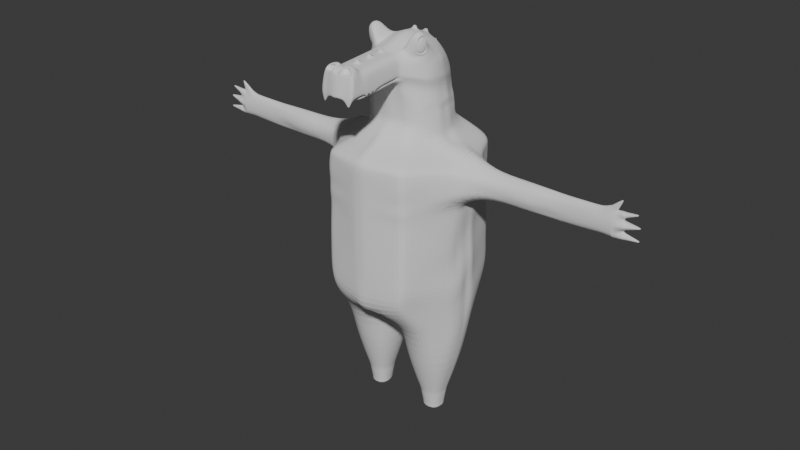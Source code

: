 # Source: personaje.blend  (saved by Blender 4.3.32; exported with 4.5.12 LTS)
import bpy
from mathutils import Matrix  # noqa: F401  (used for matrix-valued properties, if any)

bpy.ops.wm.read_factory_settings(use_empty=True)
scene = bpy.context.scene
scene.name = 'Scene'

# ---- collections
col_collection = bpy.data.collections.new('Collection'); scene.collection.children.link(col_collection)

# ---- world
world_world = bpy.data.worlds.new('World'); scene.world = world_world
world_world.use_nodes = True; world_world.node_tree.nodes.clear()
_N = world_world.node_tree.nodes; _L = world_world.node_tree.links
n0 = _N.new('ShaderNodeOutputWorld'); n0.name = 'World Output'; n0.location = (300, 300)
n1 = _N.new('ShaderNodeBackground'); n1.name = 'Background'; n1.location = (10, 300)
n1.inputs[0].default_value = (0.05088, 0.05088, 0.05088, 1.0)
_L.new(n1.outputs[0], n0.inputs[0])
n0.is_active_output = True
world_world.color = (0.05088, 0.05088, 0.05088)
world_world.sun_shadow_jitter_overblur = 0.0

# ---- meshes
me_roundcube_002 = bpy.data.meshes.new('Roundcube.002')
me_roundcube_002.from_pydata([(0.4458, 0.6359, -0.3428), (0.3701, 0.7659, -0.343), (0.05563, 0.8767, -0.3034), (0.4684, 0.6116, -0.1702), (0.3224, 0.7778, -0.1541), (0.04812, 0.9135, -0.05643), (0.4671, 0.5105, 0.1088), (0.3072, 0.6536, 0.1329), (0.04778, 0.7377, 0.2269), (0.04817, -0.6901, -0.03366), (0.3261, -0.6448, -0.05302), (0.04782, -0.7633, 0.04416), (0.3361, -0.712, 0.02553), (0.0477, -0.7304, 0.4423), (0.3437, -0.6821, 0.3608), (0.4818, -0.4493, -0.1513), (0.6243, -0.2261, -0.2425), (0.6646, -0.04064, -0.2607), (0.6243, 0.277, -0.2542), (0.5018, -0.5299, 0.01109), (0.6641, -0.3005, -0.074), (0.6857, -0.06038, -0.1023), (0.6495, 0.2326, -0.1041), (0.4696, -0.5312, 0.2159), (0.61, -0.3098, 0.2092), (0.6644, -0.07131, 0.2169), (0.6267, 0.1811, 0.1849), (0.3865, 0.4136, 0.326), (0.2937, 0.4614, 0.3749), (0.05017, 0.4828, 0.4848), (0.4573, 0.1599, 0.4285), (0.2724, 0.1767, 0.5308), (0.04901, 0.1791, 0.6154), (0.5945, -0.2462, 0.5197), (0.2883, -0.07619, 0.578), (0.04901, -0.07131, 0.6689), (0.6105, -0.2954, 0.3693), (0.28, -0.3189, 0.549), (0.04901, -0.3204, 0.616), (0.5543, -0.428, 0.7408), (0.2712, -0.5445, 0.4533), (0.0477, -0.5696, 0.5135), (0.05166, -1.969, -0.05373), (0.3256, -1.914, -0.06176), (0.04808, -1.717, -0.1414), (0.3012, -1.659, -0.1166), (0.05045, -1.905, -0.07005), (0.3227, -1.831, -0.07175), (0.4708, -0.4629, 0.3885), (0.3935, -0.5339, 0.6549), (0.5378, -0.4707, 0.6193), (0.5747, -0.2597, 0.7616), (0.4326, -0.2438, 0.8553), (0.4192, -0.4595, 0.7993), (0.6159, -0.2747, 0.3387), (0.4444, -0.4781, 0.3837), (0.6024, -0.2182, 0.5165), (0.5427, -0.4329, 0.7612), (0.5271, -0.4784, 0.6365), (0.5695, -0.2482, 0.7912), (0.0477, -1.03, 0.4203), (0.0477, -1.329, 0.3984), (0.04781, -1.629, 0.3766), (0.2563, -1.686, 0.4428), (0.3295, -1.269, 0.3331), (0.3298, -0.9775, 0.3525), (0.3614, -1.03, 0.007946), (0.361, -1.328, -0.01357), (0.3608, -1.628, -0.03588), (0.0477, -1.674, -0.03588), (0.0477, -1.375, -0.01397), (0.0477, -1.075, 0.007945), (0.3138, -0.8837, -0.05182), (0.3185, -1.158, -0.08886), (0.3152, -1.431, -0.1057), (0.0477, -1.464, -0.1219), (0.0477, -1.193, -0.1049), (0.0477, -0.9137, -0.06484), (0.0477, -1.005, 0.01156), (0.0477, -1.309, -0.01356), (0.0477, -1.621, -0.03896), (0.3332, -1.572, -0.04003), (0.3352, -1.263, -0.01356), (0.3352, -0.9576, 0.01426), (0.08198, -1.696, 0.4785), (0.3131, -1.635, 0.3201), (0.2926, -1.84, 0.3669), (0.08009, -1.884, 0.3731), (0.09817, -1.803, 0.4448), (0.2441, -1.793, 0.4319), (-0.02167, 0.8725, -0.2853), (-0.02167, 0.9132, -0.04851), (-0.02167, 0.7379, 0.2294), (-0.02167, -0.6901, -0.02638), (-0.02167, -0.7633, 0.04726), (-0.02167, -0.7304, 0.4423), (-0.02167, 0.4995, 0.4762), (-0.02167, 0.1787, 0.6196), (-0.02167, -0.07131, 0.6723), (-0.02167, -0.3204, 0.62), (-0.02167, -0.5696, 0.5135), (-0.02167, -1.973, -0.05709), (-0.02167, -1.717, -0.1408), (-0.02167, -1.918, -0.06903), (-0.02167, -1.03, 0.4203), (-0.02167, -1.329, 0.3984), (-0.02167, -1.628, 0.3765), (-0.02167, -1.674, -0.03588), (-0.02167, -1.375, -0.01397), (-0.02167, -1.075, 0.007945), (-0.02167, -1.464, -0.1219), (-0.02167, -1.193, -0.1049), (-0.02167, -0.9137, -0.06484), (-0.02167, -1.005, 0.01156), (-0.02167, -1.309, -0.01356), (-0.02167, -1.621, -0.03896), (-0.02167, -1.909, 0.3468), (0.0477, -1.418, 0.3919), (0.33, -1.384, 0.3264), (0.3608, -1.418, -0.02005), (0.0477, -1.464, -0.02049), (-0.02167, -1.418, 0.3919), (-0.02167, -1.464, -0.02049), (0.0477, -1.109, 0.4145), (0.3287, -1.095, 0.3432), (0.3614, -1.109, 0.002105), (0.0477, -1.155, 0.002105), (-0.02167, -1.109, 0.4145), (-0.02167, -1.155, 0.002105), (0.3333, -0.7972, 0.3603), (0.0477, -0.8498, 0.03491), (0.0477, -0.8117, 0.4363), (0.3621, -0.7995, 0.0252), (-0.02167, -0.8498, 0.03498), (-0.02167, -0.8117, 0.4363), (-0.02167, -1.059, 0.4747), (0.03245, -1.059, 0.4747), (0.03245, -0.7605, 0.4966), (-0.02167, -0.7605, 0.4966), (-0.02167, -1.362, 0.4526), (0.03245, -1.362, 0.4526), (0.03245, -1.394, 0.4502), (-0.02167, -1.394, 0.4502), (0.03245, -1.088, 0.4726), (-0.02167, -1.088, 0.4726), (0.03245, -0.7899, 0.4944), (-0.02167, -0.7899, 0.4944), (0.6371, 0.1311, -0.2538), (0.6755, 0.1186, -0.09223), (0.6386, 0.09609, 0.2004), (0.4977, 0.01928, 0.4578), (0.2758, 0.09372, 0.5472), (0.04904, 0.09871, 0.6328), (-0.02167, 0.09871, 0.6367), (0.5192, 0.4846, -0.3194), (0.5471, 0.4722, -0.1343), (0.5277, 0.393, 0.1256), (0.4123, 0.3213, 0.371), (0.2898, 0.3697, 0.4456), (0.04915, 0.4063, 0.5208), (-0.02167, 0.401, 0.5261), (0.4382, 0.4656, 0.212), (0.2872, 0.5884, 0.2448), (0.04772, 0.6634, 0.2939), (0.0477, -0.6923, 0.4592), (0.2807, -0.6356, 0.4116), (0.4679, -0.5193, 0.2651), (0.6085, -0.3015, 0.2649), (0.642, -0.1119, 0.2844), (0.6048, 0.1714, 0.2455), (-0.02167, 0.6637, 0.2942), (-0.02167, -0.6923, 0.4592), (0.6185, 0.07584, 0.2617), (0.5044, 0.3544, 0.2258), (0.4617, 0.5763, -0.04815), (0.3163, 0.7401, -0.02185), (0.0481, 0.8803, -0.001872), (0.3616, -0.7144, 0.1022), (0.4974, -0.5361, 0.04699), (0.6562, -0.3061, -0.02558), (0.6875, -0.07318, -0.00958), (0.6407, 0.2187, -0.02104), (0.04864, -1.959, 0.03307), (0.3395, -1.903, 0.05327), (0.3592, -1.021, 0.09421), (0.3589, -1.32, 0.0723), (0.3585, -1.62, 0.05038), (-0.02167, 0.88, 0.005834), (-0.02167, -1.959, 0.03085), (0.3588, -1.409, 0.06577), (0.3591, -1.101, 0.08837), (0.3607, -0.8001, 0.1038), (0.669, 0.1059, -0.02261), (0.5454, 0.4333, -0.04135), (-0.02167, 0.1731, 0.6914), (0.03315, 0.1731, 0.6906), (0.03171, 0.4925, 0.5526), (-0.02167, 0.492, 0.5505), (0.03309, 0.1446, 0.6966), (-0.02167, 0.1446, 0.6973), (0.03181, 0.4662, 0.5646), (-0.02167, 0.4652, 0.5632), (-0.02167, 0.7582, 0.3011), (0.03245, 0.7581, 0.3011), (0.03245, 0.7342, 0.3242), (-0.02167, 0.7344, 0.3242), (-0.02167, 0.9465, -0.0131), (0.03266, 0.9463, -0.0168), (0.03266, 0.9343, 0.003065), (-0.02167, 0.9344, 0.006742), (0.08231, -1.776, 0.4671), (0.3404, -1.864, -0.05702), (0.3378, -1.802, 0.3226), (0.05093, -1.92, -0.05402), (0.04732, -1.856, 0.3632), (0.2601, -1.76, 0.4442), (-0.02167, -1.927, -0.05443), (-0.02167, -1.858, 0.3585), (0.3561, -1.851, 0.04839), (0.1526, 0.8528, -0.323), (0.1588, 0.8817, -0.1181), (0.1543, 0.7241, 0.1681), (0.1841, 0.4741, 0.4351), (0.1304, -0.6586, -0.04852), (0.1857, -0.7279, 0.03154), (0.1814, -0.7038, 0.4307), (0.1944, -0.5542, 0.471), (0.2002, 0.1775, 0.5581), (0.2074, -0.07131, 0.606), (0.1967, -0.3134, 0.5611), (0.1817, -1.932, -0.0623), (0.1688, -1.863, 0.359), (0.1778, -1.69, -0.1347), (0.1813, -1.876, -0.06991), (0.1848, -1.044, 0.007945), (0.1846, -1.344, -0.01397), (0.1844, -1.643, -0.03588), (0.1708, -0.9926, 0.4139), (0.1729, -1.293, 0.3922), (0.1709, -1.603, 0.3754), (0.178, -0.8833, -0.05735), (0.1778, -1.166, -0.09769), (0.1778, -1.436, -0.1147), (0.185, -0.973, 0.01317), (0.185, -1.278, -0.01356), (0.185, -1.59, -0.03896), (0.1318, -1.786, 0.4525), (0.1341, -1.687, 0.4759), (0.172, -1.392, 0.385), (0.1845, -1.433, -0.02049), (0.1714, -1.094, 0.4068), (0.1848, -1.124, 0.002105), (0.1788, -0.7884, 0.4258), (0.1852, -0.8153, 0.031), (0.2025, 0.09482, 0.5751), (0.2019, 0.387, 0.4746), (0.1851, -0.6676, 0.4402), (0.1703, 0.6325, 0.273), (0.1805, -1.928, 0.03374), (0.1545, 0.823, 0.02089), (0.1835, -1.892, -0.05827), (0.13, -1.759, 0.4757), (0.2514, -1.911, -0.1834), (0.2786, -1.906, -0.1819), (0.2799, -1.894, -0.1813), (0.2513, -1.9, -0.1823), (0.0477, -1.47, 0.3881), (0.3609, -1.47, -0.02404), (-0.02167, -1.47, 0.3881), (0.3302, -1.435, 0.3229), (0.0477, -1.516, -0.0243), (-0.02167, -1.516, -0.0243), (0.3587, -1.461, 0.06196), (0.1718, -1.444, 0.3812), (0.1845, -1.485, -0.0243), (0.3297, -1.332, 0.3293), (0.0477, -1.412, -0.0167), (-0.02167, -1.412, -0.0167), (0.0477, -1.366, 0.3957), (0.3608, -1.366, -0.01621), (0.03245, -1.375, 0.4516), (-0.02167, -1.375, 0.4516), (0.3588, -1.358, 0.06956), (0.1846, -1.381, -0.0167), (0.1724, -1.341, 0.3887), (0.0477, -1.515, 0.3848), (0.3606, -1.515, -0.02688), (-0.02167, -1.515, 0.3848), (0.3587, -1.506, 0.05867), (0.172, -1.489, 0.3779), (0.1845, -1.53, -0.02759), (0.3302, -1.482, 0.32), (0.0477, -1.561, -0.02759), (-0.02167, -1.561, -0.02759), (0.0477, -1.565, 0.3812), (0.3602, -1.565, -0.02998), (-0.02167, -1.565, 0.3812), (0.3586, -1.556, 0.05504), (0.1725, -1.539, 0.3743), (0.1844, -1.579, -0.03122), (0.3287, -1.536, 0.3156), (0.0477, -1.61, -0.03122), (-0.02167, -1.61, -0.03122), (0.2469, -0.6492, -0.05139), (0.2119, -0.7172, 0.02765), (0.2278, -0.6957, 0.4264), (0.2395, -1.925, -0.06428), (0.2216, -1.852, 0.3553), (0.2016, -1.682, -0.1324), (0.2127, -1.87, -0.0695), (0.2325, -0.9746, 0.403), (0.2329, -1.263, 0.3826), (0.2199, -1.599, 0.3781), (0.2111, -0.9627, 0.0139), (0.2111, -1.268, -0.01356), (0.2111, -1.58, -0.03896), (0.1637, -1.783, 0.4496), (0.165, -1.683, 0.4717), (0.2332, -1.384, 0.3739), (0.2331, -1.097, 0.3937), (0.231, -0.7899, 0.4182), (0.2515, 0.0941, 0.5564), (0.2524, 0.3803, 0.4578), (0.2282, 0.6121, 0.2641), (0.2294, 0.7876, 0.008996), (0.1647, -1.754, 0.4722), (0.2676, 0.8288, -0.3406), (0.233, 0.8475, -0.1446), (0.2288, 0.698, 0.1439), (0.2396, 0.4762, 0.4019), (0.2419, -0.5483, 0.4577), (0.2485, 0.1771, 0.5398), (0.2579, -0.07151, 0.5857), (0.2475, -0.3113, 0.5425), (0.2286, -1.035, 0.007945), (0.3416, -1.333, -0.0141), (0.228, -1.633, -0.03588), (0.2018, -0.8736, -0.05591), (0.2016, -1.157, -0.0954), (0.2016, -1.428, -0.1124), (0.3421, -1.423, -0.02079), (0.2285, -1.114, 0.002105), (0.2292, -0.8046, 0.02741), (0.2294, -0.6587, 0.4342), (0.2261, -1.919, 0.02996), (0.2308, -1.881, -0.05793), (0.264, -1.908, -0.1861), (0.2641, -1.897, -0.1855), (0.2339, -1.435, 0.3699), (0.3429, -1.475, -0.02438), (0.2328, -1.332, 0.3779), (0.3423, -1.371, -0.01696), (0.2338, -1.482, 0.3666), (0.3412, -1.52, -0.02808), (0.2316, -1.534, 0.3654), (0.3394, -1.57, -0.03169), (0.3529, -1.436, -0.05285), (0.3529, -1.451, -0.05409), (0.353, -1.342, -0.04599), (0.353, -1.353, -0.04669), (0.353, -1.532, -0.05889), (0.353, -1.547, -0.05981), (0.3504, -1.343, -0.04597), (0.3503, -1.438, -0.05289), (0.3504, -1.452, -0.05413), (0.3504, -1.354, -0.0467), (0.3501, -1.534, -0.05894), (0.35, -1.548, -0.05996), (0.2249, -1.872, 0.3202), (0.3262, -1.856, 0.3254), (0.1648, -1.778, 0.4675), (0.2575, -1.79, 0.4425), (0.05014, -1.907, 0.3512), (0.1721, -1.883, 0.3284), (0.08393, -1.799, 0.4623), (0.1299, -1.78, 0.4713), (0.2159, -1.812, 0.3302), (0.2743, -1.801, 0.3474), (0.1602, -1.753, 0.4195), (0.2327, -1.768, 0.4034), (0.07687, -1.834, 0.3375), (0.1615, -1.821, 0.3293), (0.09473, -1.766, 0.4094), (0.1271, -1.752, 0.4207), (0.525, -0.3344, 0.4788), (0.5251, -0.4095, 0.4873), (0.5316, -0.291, 0.522), (0.5116, -0.439, 0.5982), (0.5542, -0.4086, 0.6761), (0.5325, -0.3124, 0.6587), (0.5752, -0.2651, 0.748), (0.5554, -0.4267, 0.731), (0.6077, -0.3058, 0.3846), (0.484, -0.4552, 0.3909), (0.5877, -0.2569, 0.5192), (0.5422, -0.4672, 0.6104), (0.5465, -0.4636, 0.6015), (0.4973, -0.4476, 0.3933), (0.5804, -0.2675, 0.5187), (0.5748, -0.2707, 0.7341), (0.5558, -0.4248, 0.7202), (0.605, -0.3161, 0.3999), (1.029, 1.081, -4.308), (0.9457, 1.188, -4.307), (0.04766, 1.286, -4.424), (0.07253, -1.408, -4.52), (0.823, -1.136, -4.282), (1.257, -0.3527, -4.332), (1.284, -0.1624, -4.328), (1.295, -0.01688, -4.329), (1.316, 0.2796, -4.33), (-0.02167, 1.316, -4.438), (-0.02167, -1.411, -4.521), (1.279, 0.1383, -4.34), (1.304, 0.4463, -4.325), (0.1865, -1.365, -4.5), (0.2118, 1.252, -4.428), (0.8279, 1.246, -4.312), (0.791, -1.292, -4.293), (0.5426, 0.6152, -0.5712), (0.4404, 0.7302, -0.5732), (0.06663, 0.8363, -0.5474), (0.06036, -0.6211, -0.4022), (0.3939, -0.5679, -0.4112), (0.5871, -0.4153, -0.49), (0.6894, -0.1949, -0.5262), (0.7203, -0.03061, -0.5451), (0.7018, 0.2773, -0.5331), (-0.02167, 0.8404, -0.5348), (-0.02167, -0.6211, -0.3976), (0.71, 0.1349, -0.5347), (0.6055, 0.4665, -0.5513), (0.158, -0.5992, -0.4112), (0.1867, 0.8172, -0.5622), (0.3177, 0.7877, -0.5759), (0.2984, -0.5822, -0.4136), (0.591, 0.6049, -0.7884), (0.4755, 0.7124, -0.7844), (0.07213, 0.8161, -0.776), (0.06645, -0.5866, -0.7412), (0.4279, -0.5294, -0.7519), (0.6331, -0.3932, -0.7653), (0.7268, -0.1791, -0.7722), (0.7586, -0.02593, -0.7666), (0.7193, 0.273, -0.7778), (-0.02167, 0.8244, -0.7731), (-0.02167, -0.5866, -0.7423), (0.733, 0.1357, -0.7735), (0.6439, 0.4564, -0.7816), (0.1718, -0.5695, -0.7473), (0.2037, 0.7994, -0.7814), (0.3428, 0.7671, -0.7827), (0.3242, -0.5487, -0.7494), (0.4942, 0.6256, -0.5218), (0.4053, 0.7481, -0.5229), (0.06113, 0.8565, -0.4903), (0.05427, -0.6556, -0.2469), (0.36, -0.6063, -0.2634), (0.5345, -0.4323, -0.3483), (0.6676, -0.2133, -0.4311), (0.7024, -0.03556, -0.45), (0.6679, 0.2781, -0.4422), (-0.02167, 0.8565, -0.4749), (-0.02167, -0.6556, -0.2409), (0.6813, 0.1335, -0.4422), (0.5631, 0.4757, -0.5001), (0.1442, -0.6289, -0.2588), (0.1697, 0.835, -0.5074), (0.2926, 0.8083, -0.5231), (0.2726, -0.6157, -0.2615), (0.5815, 0.8525, -1.224), (0.4887, 0.9784, -1.176), (0.07492, 1.085, -1.163), (0.0624, -0.9256, -1.189), (0.6289, -0.7026, -1.268), (0.7273, -0.354, -1.257), (0.7752, -0.1649, -1.228), (0.7858, -0.03066, -1.224), (0.7708, 0.2394, -1.246), (-0.02167, 1.095, -1.162), (-0.02477, -0.934, -1.171), (0.7614, 0.1021, -1.261), (0.7778, 0.4188, -1.229), (0.1685, -0.8982, -1.218), (0.2124, 1.069, -1.168), (0.3554, 1.035, -1.168), (0.5577, -0.83, -1.246), (0.5668, 0.6101, -0.6798), (0.4579, 0.7213, -0.6788), (0.06938, 0.8262, -0.6617), (0.06341, -0.6039, -0.5358), (0.4109, -0.5486, -0.548), (0.6129, -0.4066, -0.5903), (0.6844, -0.1806, -0.6394), (0.7375, -0.02834, -0.6413), (0.6863, 0.271, -0.6439), (-0.02167, 0.8324, -0.654), (-0.02167, -0.6039, -0.5341), (0.6828, 0.133, -0.6455), (0.6219, 0.4608, -0.6669), (0.1649, -0.5844, -0.5434), (0.1952, 0.8083, -0.6718), (0.3303, 0.7774, -0.6793), (0.3113, -0.5655, -0.5456), (0.6002, 0.6003, -0.9842), (0.4829, 0.7068, -0.9786), (0.07353, 0.811, -0.9697), (0.068, -0.5779, -0.9416), (0.4365, -0.5196, -0.9517), (0.6321, -0.3837, -0.9782), (0.7371, -0.1785, -0.9893), (0.7722, -0.02578, -0.9774), (0.7541, 0.2751, -0.975), (-0.02167, 0.8204, -0.9675), (-0.02167, -0.5779, -0.942), (0.757, 0.1321, -0.976), (0.6596, 0.4539, -0.9761), (0.1754, -0.562, -0.947), (0.2081, 0.7949, -0.9745), (0.3491, 0.7618, -0.9755), (0.3307, -0.5402, -0.9491), (0.9977, 1.096, -1.457), (0.8937, 1.179, -1.46), (0.02836, 1.358, -1.416), (0.05654, -1.37, -1.375), (0.8622, -1.195, -1.424), (1.304, -0.2825, -1.526), (1.318, -0.1797, -1.424), (1.337, -0.04518, -1.363), (1.309, 0.2436, -1.36), (-0.02167, 1.383, -1.412), (-0.02553, -1.369, -1.376), (1.32, 0.09915, -1.323), (1.288, 0.3512, -1.465), (0.163, -1.344, -1.387), (0.1861, 1.327, -1.416), (0.7955, 1.275, -1.461), (0.7794, -1.264, -1.422), (1.011, 1.107, -2.848), (0.9275, 1.205, -2.849), (0.07569, 1.414, -2.838), (0.0718, -1.416, -2.827), (0.911, -1.226, -2.837), (1.252, -0.3667, -2.838), (1.285, -0.1762, -2.829), (1.284, -0.01798, -2.825), (1.278, 0.2795, -2.834), (-0.02167, 1.422, -2.837), (-0.02167, -1.416, -2.825), (1.257, 0.1441, -2.831), (1.202, 0.4365, -2.838), (0.1839, -1.403, -2.83), (0.2186, 1.408, -2.842), (0.8143, 1.29, -2.851), (0.8002, -1.264, -2.833), (0.9897, 1.109, -2.121), (0.9025, 1.207, -2.118), (0.07662, 1.438, -2.095), (0.07142, -1.418, -2.082), (0.8989, -1.221, -2.089), (1.32, -0.3647, -2.052), (-0.02167, 1.45, -2.094), (-0.02167, -1.418, -2.08), (1.277, 0.4697, -2.01), (0.1831, -1.405, -2.085), (0.2176, 1.423, -2.098), (0.7914, 1.3, -2.117), (0.7834, -1.262, -2.079), (0.9996, 1.098, -1.742), (0.92, 1.208, -1.737), (0.0764, 1.445, -1.723), (0.07124, -1.419, -1.709), (0.907, -1.233, -1.722), (1.299, -0.3744, -1.773), (-0.02167, 1.457, -1.722), (-0.02167, -1.419, -1.708), (1.254, 0.4606, -1.722), (0.1827, -1.406, -1.713), (0.2169, 1.43, -1.727), (0.7907, 1.291, -1.734), (0.7951, -1.277, -1.719), (0.9883, 1.104, -2.473), (0.9166, 1.206, -2.479), (0.07679, 1.431, -2.467), (0.07161, -1.417, -2.454), (0.8994, -1.212, -2.465), (1.253, -0.3631, -2.464), (1.315, -0.1772, -2.456), (1.319, -0.02381, -2.45), (1.288, 0.2725, -2.451), (-0.02167, 1.443, -2.466), (-0.02167, -1.417, -2.453), (1.307, 0.1341, -2.45), (1.271, 0.4438, -2.461), (0.1835, -1.404, -2.458), (0.2182, 1.416, -2.47), (0.8079, 1.298, -2.484), (0.7825, -1.248, -2.459), (1.038, 1.113, -3.598), (0.9415, 1.203, -3.6), (0.07729, 1.408, -3.582), (0.07217, -1.414, -3.572), (0.9109, -1.227, -3.581), (1.248, -0.3684, -3.581), (1.256, -0.1623, -3.574), (1.304, -0.01016, -3.574), (1.33, 0.2831, -3.58), (-0.02167, 1.421, -3.581), (-0.02167, -1.414, -3.57), (1.307, 0.1492, -3.583), (1.244, 0.4368, -3.585), (0.1848, -1.401, -3.575), (0.2197, 1.394, -3.585), (0.8101, 1.27, -3.601), (0.8152, -1.293, -3.575), (1.037, 1.122, -3.226), (0.9361, 1.205, -3.223), (0.07588, 1.407, -3.21), (0.07199, -1.415, -3.199), (0.9125, -1.228, -3.209), (1.267, -0.374, -3.209), (1.246, -0.1696, -3.2), (1.271, -0.01274, -3.199), (1.295, 0.2825, -3.208), (-0.02167, 1.418, -3.209), (-0.02167, -1.415, -3.198), (1.26, 0.149, -3.208), (1.227, 0.4359, -3.214), (0.1844, -1.402, -3.203), (0.2191, 1.4, -3.213), (0.8201, 1.285, -3.221), (0.8082, -1.278, -3.205), (1.045, 1.128, -3.97), (0.9653, 1.212, -3.973), (0.07638, 1.394, -3.953), (0.07236, -1.413, -3.944), (0.9055, -1.223, -3.952), (1.274, -0.362, -3.957), (1.339, -0.1652, -3.948), (1.337, -0.01931, -3.949), (1.316, 0.2771, -3.958), (-0.02167, 1.405, -3.953), (-0.02167, -1.413, -3.942), (1.277, 0.1404, -3.965), (1.248, 0.4306, -3.959), (0.1852, -1.4, -3.948), (0.2202, 1.386, -3.957), (0.8222, 1.267, -3.978), (0.8145, -1.304, -3.951), (1.013, 1.118, -2.297), (0.9153, 1.21, -2.3), (0.0767, 1.434, -2.281), (0.07152, -1.417, -2.268), (0.9091, -1.229, -2.278), (1.316, -0.2809, -2.176), (1.314, -0.1602, -2.262), (1.299, -0.01873, -2.3), (1.247, 0.2546, -2.213), (-0.02167, 1.446, -2.28), (-0.02167, -1.417, -2.266), (1.261, 0.1226, -2.275), (1.258, 0.3752, -2.126), (0.1833, -1.404, -2.271), (0.2179, 1.42, -2.284), (0.8015, 1.3, -2.303), (0.7953, -1.282, -2.269), (0.9978, 1.107, -1.928), (0.9092, 1.211, -1.923), (0.07653, 1.442, -1.909), (0.07133, -1.418, -1.895), (0.902, -1.227, -1.906), (1.308, -0.3807, -1.909), (-0.02167, 1.454, -1.908), (-0.02167, -1.418, -1.894), (1.276, 0.5011, -1.868), (0.1829, -1.405, -1.899), (0.2174, 1.427, -1.912), (0.7869, 1.297, -1.922), (0.7982, -1.281, -1.897), (1.011, 1.101, -1.586), (0.91, 1.202, -1.579), (0.07223, 1.433, -1.544), (0.07053, -1.417, -1.524), (0.885, -1.215, -1.554), (1.303, -0.3576, -1.639), (-0.02167, 1.443, -1.543), (-0.02167, -1.418, -1.523), (1.27, 0.4279, -1.582), (0.1819, -1.404, -1.528), (0.2049, 1.377, -1.566), (0.8061, 1.304, -1.574), (0.7867, -1.27, -1.549), (3.364, -0.03783, -1.628), (3.352, -0.004989, -1.583), (3.343, 0.03116, -1.561), (3.352, 0.09587, -1.565), (3.344, 0.06341, -1.554), (3.351, 0.1238, -1.609), (3.366, -0.05297, -1.938), (3.352, 0.1528, -1.916), (3.365, -0.06526, -1.777), (3.347, 0.1569, -1.752), (3.363, -0.0295, -2.002), (3.349, 0.005132, -2.038), (3.345, 0.03884, -2.058), (3.347, 0.1022, -2.032), (3.343, 0.07104, -2.055), (3.352, 0.1328, -1.986), (3.367, -0.06583, -1.86), (3.344, 0.1557, -1.835), (3.367, -0.05864, -1.696), (3.346, 0.142, -1.674), (1.304, -0.2825, -1.526), (1.318, -0.1797, -1.424), (1.337, -0.04518, -1.363), (1.309, 0.2436, -1.36), (1.32, 0.09915, -1.323), (1.288, 0.3512, -1.465), (1.32, -0.3647, -2.052), (1.277, 0.4697, -2.01), (1.299, -0.3744, -1.773), (1.254, 0.4606, -1.722), (1.316, -0.2809, -2.176), (1.314, -0.1602, -2.262), (1.299, -0.01873, -2.3), (1.247, 0.2546, -2.213), (1.261, 0.1226, -2.275), (1.258, 0.3752, -2.126), (1.308, -0.3807, -1.909), (1.276, 0.5011, -1.868), (1.303, -0.3576, -1.639), (1.27, 0.4279, -1.582), (0.8142, -0.7903, -4.909), (0.4604, -0.7212, -4.882), (0.7833, 0.776, -4.918), (1.029, 0.6809, -4.907), (0.5029, 0.7473, -4.918), (1.257, 0.3516, -4.894), (1.291, 0.1852, -4.904), (1.283, 0.0938, -4.904), (1.304, -0.002263, -4.899), (1.169, 0.4901, -4.892), (1.275, -0.189, -4.899), (1.156, -0.3639, -4.896), (1.043, -0.5997, -4.886), (0.07702, 0.6919, -4.529), (0.07675, -0.009276, -4.649), (0.075, -0.7096, -4.619), (-0.02167, 0.7015, -4.529), (-0.02167, -0.002873, -4.65), (-0.02167, -0.707, -4.62), (0.1335, -0.7062, -4.617), (0.1322, -0.00979, -4.649), (0.1515, 0.6874, -4.529), (0.1885, -0.5005, -4.912), (0.1159, -0.02919, -4.914), (0.2249, 0.4416, -4.916), (0.7265, -0.5671, -5.719), (0.4614, -0.5431, -5.717), (0.6871, 0.5769, -5.725), (0.8891, 0.5384, -5.724), (0.4514, 0.5407, -5.725), (1.101, 0.3553, -5.72), (1.173, 0.1899, -5.718), (1.192, 0.09189, -5.715), (1.185, -0.01336, -5.709), (1.027, 0.4595, -5.724), (1.172, -0.1793, -5.713), (1.105, -0.3412, -5.721), (0.9784, -0.4828, -5.722), (0.2519, -0.4087, -5.719), (0.1503, -0.08053, -5.721), (0.2345, 0.3649, -5.723), (0.7007, -0.2728, -6.61), (0.5742, -0.2613, -6.609), (0.6824, 0.2732, -6.613), (0.7788, 0.2549, -6.613), (0.5699, 0.2562, -6.613), (0.8798, 0.1679, -6.611), (0.914, 0.08839, -6.61), (0.923, 0.04102, -6.608), (0.9197, -0.008689, -6.605), (0.8446, 0.2173, -6.613), (0.9138, -0.08691, -6.607), (0.8817, -0.1645, -6.611), (0.8212, -0.2327, -6.612), (0.4747, -0.198, -6.61), (0.4261, -0.04104, -6.611), (0.4663, 0.173, -6.612), (0.7003, -0.2155, -7.032), (0.6032, -0.2067, -7.032), (0.6858, 0.2033, -7.035), (0.7598, 0.1892, -7.034), (0.5996, 0.19, -7.035), (0.8375, 0.1222, -7.033), (0.8635, 0.06162, -7.032), (0.8705, 0.02573, -7.031), (0.868, -0.0128, -7.029), (0.8104, 0.1603, -7.034), (0.8632, -0.07356, -7.03), (0.8387, -0.1328, -7.033), (0.7924, -0.1847, -7.033), (0.5265, -0.1575, -7.032), (0.4893, -0.03739, -7.033), (0.5201, 0.1257, -7.034), (3.088, 0.1407, -1.61), (2.823, 0.1665, -1.607), (2.557, 0.1823, -1.609), (1.793, 0.2025, -1.611), (1.796, 0.1445, -1.561), (2.559, 0.1322, -1.561), (2.825, 0.1205, -1.561), (3.091, 0.108, -1.563), (3.102, -0.04913, -1.929), (2.837, -0.09095, -1.934), (2.57, -0.1088, -1.93), (1.808, -0.1473, -1.935), (1.806, -0.09733, -1.988), (2.57, -0.08085, -1.995), (2.835, -0.05796, -1.996), (3.101, -0.03652, -1.995), (3.102, -0.077, -1.698), (2.837, -0.1026, -1.7), (2.571, -0.131, -1.7), (1.808, -0.1513, -1.704), (1.808, -0.1651, -1.779), (2.572, -0.1483, -1.779), (2.837, -0.1167, -1.778), (3.104, -0.09407, -1.777), (3.098, -0.004908, -1.598), (2.833, -0.0274, -1.591), (2.567, -0.04381, -1.591), (1.804, -0.05294, -1.601), (1.806, -0.1105, -1.642), (2.57, -0.1004, -1.631), (2.835, -0.07755, -1.631), (3.101, -0.05541, -1.631), (3.087, 0.1789, -1.916), (2.822, 0.2063, -1.916), (2.555, 0.228, -1.914), (1.792, 0.2557, -1.913), (1.79, 0.2701, -1.834), (2.553, 0.2346, -1.834), (2.819, 0.2099, -1.835), (3.086, 0.1886, -1.835), (3.096, 0.03019, -1.561), (2.831, 0.01796, -1.555), (2.565, 0.01338, -1.56), (1.802, 0.005589, -1.559), (1.808, -0.1556, -1.856), (2.572, -0.1418, -1.857), (2.838, -0.1162, -1.859), (3.103, -0.07998, -1.858), (3.097, 0.03716, -2.058), (2.832, 0.03321, -2.048), (2.566, 0.02857, -2.054), (1.802, 0.02579, -2.05), (1.8, 0.09387, -2.061), (2.563, 0.08773, -2.052), (2.829, 0.08017, -2.053), (3.094, 0.07708, -2.06), (1.799, 0.07327, -1.54), (2.562, 0.07025, -1.54), (2.828, 0.06962, -1.545), (3.093, 0.06771, -1.546), (3.089, 0.1527, -1.984), (2.823, 0.1745, -1.983), (2.558, 0.1978, -1.984), (1.794, 0.2153, -1.979), (3.085, 0.1816, -1.753), (2.819, 0.1987, -1.754), (2.553, 0.2327, -1.754), (1.789, 0.2585, -1.755), (1.791, 0.2435, -1.677), (2.554, 0.2076, -1.679), (2.821, 0.1977, -1.673), (3.086, 0.167, -1.675), (3.091, 0.1142, -2.031), (2.826, 0.1269, -2.026), (2.56, 0.1433, -2.026), (1.797, 0.161, -2.033), (1.805, -0.04156, -2.032), (2.568, -0.02912, -2.034), (2.834, -0.01961, -2.036), (3.099, -0.00188, -2.035), (3.835, 0.1392, -1.659), (3.849, -0.06073, -1.682), (3.823, 0.1504, -1.815), (3.842, -0.06821, -1.841), (3.821, 0.1249, -1.961), (3.829, 0.06554, -2.031), (3.822, 0.09827, -2.009), (3.835, 0.03031, -2.031), (3.839, -0.003947, -2.01), (3.839, -0.03376, -1.971), (3.829, 0.1504, -1.735), (3.846, -0.06943, -1.76), (3.82, 0.1418, -1.893), (3.838, -0.05603, -1.916), (3.839, 0.1175, -1.597), (3.847, 0.05475, -1.532), (3.844, 0.08838, -1.553), (3.849, 0.01959, -1.536), (3.851, -0.01372, -1.565), (3.851, -0.04146, -1.615), (4.288, 0.14, -1.674), (4.303, -0.06118, -1.697), (4.279, 0.1542, -1.83), (4.295, -0.06878, -1.855), (4.275, 0.1255, -1.976), (4.301, 0.06489, -2.028), (4.286, 0.09796, -2.014), (4.309, 0.02957, -2.026), (4.312, -0.004545, -2.005), (4.306, -0.03412, -1.973), (4.284, 0.1525, -1.749), (4.3, -0.07048, -1.775), (4.276, 0.1449, -1.908), (4.292, -0.05625, -1.93), (4.292, 0.1179, -1.609), (4.337, 0.05084, -1.506), (4.305, 0.08157, -1.538), (4.351, 0.0174, -1.503), (4.329, -0.00758, -1.537), (4.307, -0.04179, -1.625), (4.149, -0.06118, -1.689), (4.146, -0.07048, -1.767), (4.202, 0.05419, -1.46), (4.219, 0.01886, -1.451), (4.121, 0.1255, -1.968), (4.122, 0.1449, -1.901), (4.134, 0.14, -1.667), (4.139, 0.1179, -1.601), (4.206, -0.007174, -1.496), (4.181, 0.08106, -1.504), (4.125, 0.1542, -1.823), (4.13, 0.1525, -1.742), (4.147, 0.0649, -2.021), (4.132, 0.09797, -2.006), (4.138, -0.05625, -1.923), (4.152, -0.03412, -1.965), (4.158, -0.00454, -1.998), (4.153, -0.04179, -1.618), (4.155, 0.02958, -2.019), (4.142, -0.06878, -1.848), (4.072, -0.06117, -1.686), (4.074, 0.05421, -1.527), (4.044, 0.1256, -1.965), (4.057, 0.14, -1.663), (4.048, 0.1542, -1.819), (4.069, 0.06494, -2.017), (4.061, -0.05624, -1.919), (4.078, 0.02962, -2.015), (4.065, -0.06878, -1.844), (4.069, -0.07048, -1.764), (4.08, 0.01889, -1.526), (4.045, 0.1449, -1.897), (4.062, 0.1179, -1.6), (4.078, -0.01419, -1.56), (4.068, 0.08832, -1.554), (4.053, 0.1525, -1.738), (4.055, 0.098, -2.003), (4.075, -0.0341, -1.962), (4.081, -0.004514, -1.994), (4.074, -0.04178, -1.618), (4.449, 0.08857, -1.662), (4.517, -0.01748, -1.687), (4.442, 0.1009, -1.85), (4.502, 0.004555, -1.824), (4.435, 0.138, -1.934), (4.484, 0.07491, -2.006), (4.434, 0.1347, -2.01), (4.498, 0.01026, -1.998), (4.502, -0.04603, -1.963), (4.505, -0.04275, -1.914), (4.44, 0.1671, -1.752), (4.516, -0.08497, -1.75), (4.448, 0.08173, -1.89), (4.518, 0.01709, -1.861), (4.453, 0.06983, -1.606), (4.459, 0.06843, -1.51), (4.464, 0.1171, -1.551), (4.463, 0.004578, -1.511), (4.494, -0.04268, -1.553), (4.504, 0.005984, -1.602), (4.362, 0.01886, -1.509), (4.335, -0.01421, -1.551), (4.347, 0.05418, -1.513), (4.31, 0.0883, -1.551), (4.186, -0.0142, -1.504), (4.158, 0.08831, -1.513), (4.214, 0.05732, -1.466), (4.231, 0.02019, -1.457), (4.527, -0.001858, -1.619), (4.449, 0.07803, -1.62), (4.463, -0.003617, -1.499), (4.49, -0.02664, -1.553), (4.46, 0.07627, -1.498), (4.464, 0.1011, -1.551), (4.441, 0.1091, -1.864), (4.522, -0.002313, -1.832), (4.449, 0.09606, -1.648), (4.527, -0.02582, -1.676), (4.441, 0.1508, -1.753), (4.508, -0.06833, -1.749), (4.447, 0.08739, -1.877), (4.535, 0.01251, -1.844), (4.491, 0.07948, -2.014), (4.506, 0.004606, -2.003), (4.494, -0.03345, -1.962), (4.437, 0.1254, -1.938), (4.496, -0.03062, -1.921), (4.437, 0.1226, -2.004), (4.733, 0.01446, -1.489), (4.725, 0.05264, -1.489), (4.737, 0.02421, -1.504), (4.722, 0.0433, -1.505), (4.724, 0.02379, -1.477), (4.724, 0.04288, -1.477), (4.786, 0.04567, -1.706), (4.799, 0.003703, -1.706), (4.786, 0.03611, -1.725), (4.798, 0.01766, -1.72), (4.787, 0.03375, -1.689), (4.795, 0.01344, -1.694), (4.791, 0.02793, -1.949), (4.803, -0.00514, -1.94), (4.791, 0.02853, -1.935), (4.804, -0.004541, -1.931), (4.793, 0.01927, -1.925), (4.8, 0.005569, -1.919), (4.797, 0.01782, -1.949), (4.8, 0.004123, -1.948), (4.412, 0.03018, -1.298), (4.44, 0.02953, -1.308), (4.437, 0.03734, -1.309), (4.408, 0.03886, -1.3), (4.435, 0.02369, -1.316), (4.429, 0.04452, -1.317), (4.406, 0.02379, -1.307), (4.4, 0.0444, -1.309), (0.8434, 0.1347, -6.888), (0.8106, 0.1705, -6.925), (0.513, -0.1609, -6.888), (0.5968, -0.2084, -6.922), (0.8783, 0.03346, -6.887), (0.8655, 0.06859, -6.922), (0.4736, -0.03375, -6.889), (0.8702, -0.07343, -6.886), (0.8701, -0.00821, -6.919), (0.697, -0.2174, -6.923), (0.5064, 0.1379, -6.889), (0.8444, -0.1359, -6.889), (0.7606, 0.2062, -6.89), (0.6821, 0.2148, -6.925), (0.7954, -0.1904, -6.889), (0.5931, 0.2011, -6.925), (0.7017, -0.2786, -6.575), (0.5723, -0.2669, -6.574), (0.6824, 0.2796, -6.578), (0.781, 0.2608, -6.578), (0.5674, 0.2619, -6.578), (0.8846, 0.1715, -6.576), (0.9193, 0.09075, -6.575), (0.9286, 0.04292, -6.573), (0.9252, -0.008429, -6.57), (0.8484, 0.2223, -6.578), (0.9188, -0.08942, -6.572), (0.8862, -0.1684, -6.576), (0.8245, -0.2375, -6.577), (0.4616, 0.1762, -6.577), (0.4701, -0.2013, -6.575), (0.4205, -0.0412, -6.576), (0.5906, 0.2069, -6.89), (0.5111, 0.1347, -6.924), (0.8757, -0.007951, -6.884), (0.8727, 0.03156, -6.921), (0.8144, 0.1755, -6.89), (0.7584, 0.2003, -6.925), (0.8708, 0.07096, -6.888), (0.8386, 0.1311, -6.923), (0.698, -0.2233, -6.888), (0.7921, -0.1856, -6.924), (0.6821, 0.2211, -6.89), (0.8399, -0.1321, -6.924), (0.8652, -0.07093, -6.921), (0.4793, -0.03359, -6.924), (0.5948, -0.214, -6.887), (0.5177, -0.1576, -6.923)], [], [(453, 454, 1, 0), (467, 455, 2, 219), (0, 1, 4, 3), (219, 2, 5, 220), (174, 175, 7, 6), (259, 176, 8, 221), (161, 162, 28, 27), (257, 163, 29, 222), (469, 457, 10, 303), (457, 458, 15, 10), (245, 80, 46, 233), (339, 74, 45, 308), (10, 15, 19, 12), (261, 210, 374, 375), (177, 178, 23, 14), (343, 165, 40, 330), (165, 166, 55, 40), (458, 459, 16, 15), (459, 460, 17, 16), (464, 461, 18, 147), (465, 453, 0, 154), (15, 16, 20, 19), (16, 17, 21, 20), (147, 18, 22, 148), (154, 0, 3, 155), (178, 179, 24, 23), (179, 180, 25, 24), (192, 181, 26, 149), (193, 174, 6, 156), (166, 167, 54, 55), (167, 168, 56, 54), (172, 169, 30, 150), (173, 161, 27, 157), (157, 158, 31, 30), (255, 159, 32, 227), (150, 151, 34, 56), (254, 152, 35, 228), (37, 40, 49, 53), (228, 35, 38, 229), (56, 34, 52, 59), (229, 38, 41, 226), (344, 183, 369, 368), (345, 211, 264, 347), (218, 212, 369, 183), (308, 45, 47, 309), (74, 81, 47, 45), (59, 52, 53, 57), (57, 53, 49, 58), (34, 37, 53, 52), (40, 55, 58, 49), (397, 396, 395, 393), (395, 391, 39, 50), (36, 48, 55, 54), (33, 36, 54, 56), (50, 39, 57, 58), (39, 51, 59, 57), (51, 33, 56, 59), (48, 50, 58, 55), (191, 129, 65, 184), (190, 124, 64, 185), (297, 300, 85, 186), (342, 132, 66, 334), (341, 125, 67, 335), (355, 295, 68, 336), (252, 131, 60, 237), (250, 123, 61, 238), (298, 294, 62, 239), (10, 12, 83, 72), (72, 83, 82, 73), (73, 82, 81, 74), (303, 10, 72, 337), (337, 72, 73, 338), (338, 73, 74, 339), (224, 11, 78, 243), (243, 78, 79, 244), (244, 79, 80, 245), (210, 84, 62, 214), (215, 371, 369, 212), (317, 63, 85, 312), (9, 77, 112, 93), (134, 131, 145, 146), (78, 11, 94, 113), (456, 9, 93, 463), (46, 80, 115, 103), (13, 95, 138, 137), (79, 78, 113, 114), (41, 38, 99, 100), (214, 62, 106, 217), (5, 2, 90, 91), (80, 79, 114, 115), (182, 372, 116, 188), (29, 96, 197, 196), (164, 41, 100, 171), (5, 91, 206, 207), (160, 159, 200, 201), (130, 71, 109, 133), (213, 42, 101, 216), (301, 69, 107, 302), (44, 46, 103, 102), (75, 44, 102, 110), (126, 70, 108, 128), (76, 75, 110, 111), (38, 35, 98, 99), (170, 163, 204, 205), (77, 76, 111, 112), (276, 120, 122, 277), (266, 117, 121, 268), (284, 278, 117, 248), (351, 279, 119, 340), (282, 275, 118, 189), (71, 126, 128, 109), (61, 123, 127, 105), (237, 60, 123, 250), (334, 66, 125, 341), (184, 65, 124, 190), (11, 130, 133, 94), (60, 131, 134, 104), (225, 13, 131, 252), (304, 12, 132, 342), (177, 14, 129, 191), (145, 137, 138, 146), (143, 136, 135, 144), (280, 140, 139, 281), (61, 105, 139, 140), (278, 61, 140, 280), (131, 13, 137, 145), (121, 117, 141, 142), (60, 104, 135, 136), (123, 60, 136, 143), (127, 123, 143, 144), (35, 152, 153, 98), (227, 32, 152, 254), (30, 31, 151, 150), (168, 172, 150, 56), (180, 192, 149, 25), (17, 147, 148, 21), (460, 464, 147, 17), (32, 159, 160, 97), (222, 29, 159, 255), (27, 28, 158, 157), (169, 173, 157, 30), (181, 193, 156, 26), (18, 154, 155, 22), (461, 465, 154, 18), (26, 156, 173, 169), (25, 149, 172, 168), (29, 163, 170, 96), (13, 164, 171, 95), (156, 6, 161, 173), (149, 26, 169, 172), (24, 25, 168, 167), (23, 24, 167, 166), (14, 23, 166, 165), (305, 14, 165, 343), (221, 8, 163, 257), (6, 7, 162, 161), (22, 155, 193, 181), (21, 148, 192, 180), (12, 177, 191, 132), (66, 184, 190, 125), (279, 282, 189, 119), (8, 176, 187, 92), (42, 182, 188, 101), (295, 297, 186, 68), (125, 190, 185, 67), (132, 191, 184, 66), (211, 218, 183, 43), (306, 43, 183, 344), (155, 3, 174, 193), (148, 22, 181, 192), (20, 21, 180, 179), (19, 20, 179, 178), (12, 19, 178, 177), (220, 5, 176, 259), (3, 4, 175, 174), (200, 196, 197, 201), (198, 195, 194, 199), (152, 32, 195, 198), (32, 97, 194, 195), (159, 29, 196, 200), (153, 152, 198, 199), (204, 203, 202, 205), (163, 8, 203, 204), (8, 92, 202, 203), (208, 207, 206, 209), (176, 5, 207, 208), (187, 176, 208, 209), (68, 186, 218, 211), (69, 213, 216, 107), (372, 214, 217, 116), (63, 215, 212, 85), (186, 85, 212, 218), (336, 68, 211, 345), (247, 84, 210, 261), (317, 247, 261, 325), (69, 236, 260, 213), (327, 220, 259, 324), (42, 230, 258, 182), (328, 221, 257, 323), (13, 225, 256, 164), (329, 222, 255, 322), (331, 227, 254, 321), (11, 224, 253, 130), (305, 225, 252, 320), (71, 234, 251, 126), (310, 237, 250, 319), (276, 283, 249, 120), (350, 284, 248, 318), (84, 247, 239, 62), (314, 244, 245, 315), (313, 243, 244, 314), (304, 224, 243, 313), (76, 241, 242, 75), (77, 240, 241, 76), (9, 223, 240, 77), (354, 298, 239, 312), (319, 250, 238, 311), (320, 252, 237, 310), (301, 299, 236, 69), (126, 251, 235, 70), (130, 253, 234, 71), (44, 232, 233, 46), (213, 260, 230, 42), (182, 258, 373, 372), (333, 229, 226, 330), (332, 228, 229, 333), (321, 254, 228, 332), (322, 255, 227, 331), (164, 256, 226, 41), (325, 261, 375, 370), (75, 242, 232, 44), (315, 245, 233, 309), (456, 466, 223, 9), (323, 257, 222, 329), (324, 259, 221, 328), (326, 219, 220, 327), (468, 467, 219, 326), (347, 264, 263, 346), (306, 230, 262, 346), (211, 43, 263, 264), (230, 260, 265, 262), (120, 249, 274, 270), (318, 248, 273, 348), (119, 189, 272, 267), (285, 266, 268, 287), (120, 270, 271, 122), (248, 117, 266, 273), (335, 67, 358, 362), (189, 118, 269, 272), (311, 238, 284, 350), (70, 235, 283, 276), (67, 185, 282, 279), (117, 278, 280, 141), (141, 280, 281, 142), (185, 64, 275, 282), (349, 340, 363, 364), (238, 61, 278, 284), (70, 276, 277, 108), (294, 285, 287, 296), (270, 274, 290, 292), (348, 273, 289, 352), (267, 272, 288, 286), (270, 292, 293, 271), (273, 266, 285, 289), (349, 267, 286, 353), (272, 269, 291, 288), (62, 294, 296, 106), (292, 290, 299, 301), (352, 289, 298, 354), (286, 288, 297, 295), (292, 301, 302, 293), (289, 285, 294, 298), (295, 355, 367, 361), (288, 291, 300, 297), (290, 353, 355, 299), (291, 352, 354, 300), (274, 349, 353, 290), (269, 348, 352, 291), (235, 335, 351, 283), (64, 311, 350, 275), (249, 340, 349, 274), (118, 318, 348, 269), (43, 306, 346, 263), (265, 347, 346, 262), (454, 468, 326, 1), (1, 326, 327, 4), (175, 324, 328, 7), (162, 323, 329, 28), (81, 315, 309, 47), (215, 325, 370, 371), (158, 322, 331, 31), (151, 321, 332, 34), (34, 332, 333, 37), (37, 333, 330, 40), (129, 320, 310, 65), (124, 319, 311, 64), (300, 354, 312, 85), (12, 304, 313, 83), (83, 313, 314, 82), (82, 314, 315, 81), (374, 210, 214, 372), (275, 350, 318, 118), (65, 310, 319, 124), (14, 305, 320, 129), (31, 331, 321, 151), (28, 329, 322, 158), (7, 328, 323, 162), (4, 327, 324, 175), (63, 317, 325, 215), (236, 336, 345, 260), (230, 306, 344, 258), (225, 305, 343, 256), (224, 304, 342, 253), (234, 334, 341, 251), (283, 351, 340, 249), (246, 88, 382, 383), (247, 317, 312, 239), (241, 338, 339, 242), (240, 337, 338, 241), (223, 303, 337, 240), (299, 355, 336, 236), (251, 341, 335, 235), (253, 342, 334, 234), (232, 308, 309, 233), (260, 345, 347, 265), (258, 344, 368, 373), (256, 343, 330, 226), (242, 339, 308, 232), (466, 469, 303, 223), (363, 356, 357, 364), (362, 358, 359, 365), (366, 360, 361, 367), (267, 349, 364, 357), (355, 353, 366, 367), (286, 295, 361, 360), (353, 286, 360, 366), (351, 335, 362, 365), (340, 119, 356, 363), (67, 279, 359, 358), (119, 267, 357, 356), (279, 351, 365, 359), (86, 307, 368, 369), (316, 89, 371, 370), (89, 86, 369, 371), (231, 87, 372, 373), (88, 246, 375, 374), (307, 231, 373, 368), (246, 316, 370, 375), (87, 88, 374, 372), (377, 379, 378, 383, 382, 380, 381, 376), (86, 89, 379, 377), (307, 86, 377, 376), (88, 87, 380, 382), (231, 307, 376, 381), (87, 231, 381, 380), (89, 316, 378, 379), (316, 246, 383, 378), (387, 385, 384, 386, 389, 388), (391, 390, 51, 39), (392, 393, 48, 36), (394, 392, 36, 33), (390, 394, 33, 51), (393, 395, 50, 48), (399, 398, 394, 390), (398, 401, 392, 394), (401, 397, 393, 392), (400, 399, 390, 391), (396, 400, 391, 395), (385, 387, 396, 397), (389, 386, 398, 399), (388, 389, 399, 400), (387, 388, 400, 396), (386, 384, 401, 398), (384, 385, 397, 401), (634, 404, 411, 641), (455, 421, 428, 462), (500, 503, 435, 432), (488, 502, 434, 420), (502, 501, 433, 434), (490, 500, 432, 422), (495, 499, 431, 427), (494, 498, 430, 426), (490, 422, 429, 497), (499, 487, 419, 431), (498, 495, 427, 430), (493, 494, 426, 425), (492, 493, 425, 424), (491, 492, 424, 423), (503, 491, 423, 435), (501, 489, 421, 433), (487, 488, 420, 419), (504, 505, 437, 436), (518, 506, 438, 450), (520, 508, 440, 452), (508, 509, 441, 440), (509, 510, 442, 441), (510, 511, 443, 442), (515, 512, 444, 447), (516, 504, 436, 448), (507, 439, 446, 514), (511, 515, 447, 443), (512, 516, 448, 444), (507, 517, 449, 439), (519, 518, 450, 451), (505, 519, 451, 437), (517, 520, 452, 449), (489, 438, 445, 496), (2, 455, 462, 90), (432, 435, 469, 466), (420, 434, 468, 454), (434, 433, 467, 468), (422, 432, 466, 456), (427, 431, 465, 461), (426, 430, 464, 460), (422, 456, 463, 429), (431, 419, 453, 465), (430, 427, 461, 464), (425, 426, 460, 459), (424, 425, 459, 458), (423, 424, 458, 457), (435, 423, 457, 469), (433, 421, 455, 467), (419, 420, 454, 453), (534, 537, 486, 483), (522, 536, 485, 471), (536, 535, 484, 485), (524, 534, 483, 473), (529, 533, 482, 478), (528, 532, 481, 477), (524, 473, 480, 531), (533, 521, 470, 482), (532, 529, 478, 481), (527, 528, 477, 476), (526, 527, 476, 475), (525, 526, 475, 474), (537, 525, 474, 486), (535, 523, 472, 484), (521, 522, 471, 470), (506, 472, 479, 513), (421, 489, 496, 428), (436, 437, 488, 487), (450, 438, 489, 501), (452, 440, 491, 503), (440, 441, 492, 491), (441, 442, 493, 492), (442, 443, 494, 493), (447, 444, 495, 498), (448, 436, 487, 499), (439, 490, 497, 446), (443, 447, 498, 494), (444, 448, 499, 495), (439, 449, 500, 490), (451, 450, 501, 502), (437, 451, 502, 488), (449, 452, 503, 500), (438, 506, 513, 445), (483, 486, 520, 517), (471, 485, 519, 505), (485, 484, 518, 519), (473, 483, 517, 507), (478, 482, 516, 512), (477, 481, 515, 511), (473, 507, 514, 480), (482, 470, 504, 516), (481, 478, 512, 515), (476, 477, 511, 510), (475, 476, 510, 509), (474, 475, 509, 508), (486, 474, 508, 520), (484, 472, 506, 518), (470, 471, 505, 504), (679, 680, 522, 521), (689, 681, 523, 535), (691, 683, 525, 537), (683, 684, 526, 525), (687, 679, 521, 533), (682, 524, 531, 686), (682, 688, 534, 524), (690, 689, 535, 536), (680, 690, 536, 522), (688, 691, 537, 534), (472, 523, 530, 479), (750, 747, 405, 412), (628, 631, 554, 551), (616, 630, 553, 539), (630, 629, 552, 553), (618, 628, 551, 541), (623, 627, 550, 546), (622, 626, 549, 545), (618, 541, 548, 625), (627, 615, 538, 550), (626, 623, 546, 549), (621, 622, 545, 544), (620, 621, 544, 543), (619, 620, 543, 542), (631, 619, 542, 554), (629, 617, 540, 552), (615, 616, 539, 538), (583, 540, 547, 590), (668, 557, 561, 672), (662, 665, 567, 564), (650, 664, 566, 556), (664, 663, 565, 566), (652, 662, 564, 558), (652, 558, 562, 659), (661, 649, 555, 563), (653, 654, 560, 559), (665, 653, 559, 567), (663, 651, 557, 565), (649, 650, 556, 555), (681, 570, 574, 685), (675, 678, 580, 577), (667, 677, 579, 569), (677, 676, 578, 579), (669, 675, 577, 571), (669, 571, 575, 673), (674, 666, 568, 576), (670, 671, 573, 572), (678, 670, 572, 580), (676, 668, 570, 578), (666, 667, 569, 568), (538, 539, 582, 581), (552, 540, 583, 595), (554, 542, 585, 597), (542, 543, 586, 585), (543, 544, 587, 586), (544, 545, 588, 587), (549, 546, 589, 592), (550, 538, 581, 593), (541, 584, 591, 548), (545, 549, 592, 588), (546, 550, 593, 589), (541, 551, 594, 584), (553, 552, 595, 596), (539, 553, 596, 582), (551, 554, 597, 594), (651, 583, 590, 658), (632, 633, 599, 598), (646, 634, 600, 612), (648, 636, 602, 614), (636, 637, 603, 602), (637, 638, 604, 603), (638, 639, 605, 604), (643, 640, 606, 609), (644, 632, 598, 610), (635, 601, 608, 642), (639, 643, 609, 605), (640, 644, 610, 606), (635, 645, 611, 601), (647, 646, 612, 613), (633, 647, 613, 599), (645, 648, 614, 611), (617, 600, 607, 624), (540, 617, 624, 547), (598, 599, 616, 615), (612, 600, 617, 629), (614, 602, 619, 631), (602, 603, 620, 619), (603, 604, 621, 620), (604, 605, 622, 621), (609, 606, 623, 626), (610, 598, 615, 627), (601, 618, 625, 608), (605, 609, 626, 622), (606, 610, 627, 623), (601, 611, 628, 618), (613, 612, 629, 630), (599, 613, 630, 616), (611, 614, 631, 628), (415, 418, 648, 645), (403, 417, 647, 633), (417, 416, 646, 647), (405, 415, 645, 635), (410, 414, 644, 640), (409, 413, 643, 639), (405, 635, 642, 412), (414, 402, 632, 644), (413, 410, 640, 643), (408, 409, 639, 638), (407, 408, 638, 637), (406, 407, 637, 636), (418, 406, 636, 648), (416, 404, 634, 646), (402, 403, 633, 632), (600, 634, 641, 607), (557, 651, 658, 561), (581, 582, 650, 649), (595, 583, 651, 663), (597, 585, 653, 665), (585, 586, 654, 653), (586, 587, 655, 654), (587, 588, 656, 655), (592, 589, 657, 660), (593, 581, 649, 661), (584, 652, 659, 591), (588, 592, 660, 656), (589, 593, 661, 657), (584, 594, 662, 652), (596, 595, 663, 664), (582, 596, 664, 650), (594, 597, 665, 662), (555, 556, 667, 666), (565, 557, 668, 676), (567, 559, 670, 678), (559, 560, 671, 670), (563, 555, 666, 674), (558, 669, 673, 562), (558, 564, 675, 669), (566, 565, 676, 677), (556, 566, 677, 667), (564, 567, 678, 675), (570, 668, 672, 574), (523, 681, 685, 530), (577, 580, 691, 688), (569, 579, 690, 680), (579, 578, 689, 690), (571, 577, 688, 682), (571, 682, 686, 575), (576, 568, 679, 687), (572, 573, 684, 683), (580, 572, 683, 691), (578, 570, 681, 689), (568, 569, 680, 679), (805, 812, 695, 697), (813, 820, 702, 698), (821, 828, 700, 710), (829, 836, 692, 693), (837, 844, 709, 699), (845, 829, 693, 694), (828, 852, 708, 700), (853, 860, 706, 704), (812, 864, 696, 695), (865, 837, 699, 707), (869, 876, 711, 701), (877, 865, 707, 705), (836, 821, 710, 692), (820, 884, 703, 702), (844, 869, 701, 709), (884, 853, 704, 703), (852, 813, 698, 708), (864, 845, 694, 696), (860, 877, 705, 706), (876, 805, 697, 711), (720, 730, 712, 713, 714, 716, 715, 717, 731, 721, 729, 719, 727, 725, 726, 724, 723, 722, 718, 728), (753, 745, 404, 416), (418, 415, 733, 732), (733, 754, 770, 758), (403, 402, 741, 735), (402, 414, 737, 741), (417, 403, 735, 734), (410, 413, 739, 738), (416, 417, 734, 736), (409, 408, 742, 740), (408, 407, 743, 742), (414, 410, 738, 737), (407, 406, 744, 743), (753, 416, 736, 756), (413, 409, 740, 739), (406, 418, 732, 744), (415, 751, 754, 733), (751, 752, 755, 754), (752, 753, 756, 755), (415, 405, 747, 751), (751, 747, 746, 752), (752, 746, 745, 753), (411, 404, 745, 748), (748, 745, 746, 749), (749, 746, 747, 750), (757, 758, 1058, 1057), (738, 739, 764, 763), (754, 755, 771, 770), (740, 742, 767, 765), (755, 756, 772, 771), (732, 733, 758, 757), (742, 743, 768, 767), (734, 735, 760, 759), (743, 744, 769, 768), (736, 734, 759, 761), (744, 732, 757, 769), (737, 738, 763, 762), (735, 741, 766, 760), (739, 740, 765, 764), (756, 736, 761, 772), (741, 737, 762, 766), (1042, 1080, 794, 798), (771, 772, 1070, 1072), (767, 768, 1068, 1067), (759, 760, 1060, 1059), (768, 769, 1069, 1068), (761, 759, 1059, 1061), (769, 757, 1057, 1069), (762, 763, 1063, 1062), (760, 766, 1066, 1060), (764, 765, 1065, 1064), (772, 761, 1061, 1070), (766, 762, 1062, 1066), (758, 770, 1071, 1058), (763, 764, 1064, 1063), (770, 771, 1072, 1071), (765, 767, 1067, 1065), (789, 790, 802, 803, 804, 793, 791, 792, 798, 794, 795, 796, 797, 799, 800, 801), (1044, 1088, 802, 790), (1046, 1076, 796, 795), (1088, 1086, 803, 802), (1049, 1085, 799, 797), (1050, 1044, 790, 789), (1086, 1074, 804, 803), (1085, 1084, 800, 799), (1054, 1078, 792, 791), (1084, 1082, 801, 800), (1056, 1054, 791, 793), (1082, 1050, 789, 801), (1080, 1046, 795, 794), (1078, 1042, 798, 792), (1076, 1049, 797, 796), (1074, 1056, 793, 804), (687, 533, 808, 873), (873, 808, 807, 874), (874, 807, 806, 875), (875, 806, 805, 876), (660, 657, 880, 857), (857, 880, 879, 858), (858, 879, 878, 859), (859, 878, 877, 860), (532, 528, 848, 861), (861, 848, 847, 862), (862, 847, 846, 863), (863, 846, 845, 864), (671, 560, 816, 849), (849, 816, 815, 850), (850, 815, 814, 851), (851, 814, 813, 852), (655, 656, 856, 881), (881, 856, 855, 882), (882, 855, 854, 883), (883, 854, 853, 884), (674, 576, 872, 841), (841, 872, 871, 842), (842, 871, 870, 843), (843, 870, 869, 844), (654, 655, 881, 817), (817, 881, 882, 818), (818, 882, 883, 819), (819, 883, 884, 820), (526, 684, 824, 833), (833, 824, 823, 834), (834, 823, 822, 835), (835, 822, 821, 836), (657, 661, 868, 880), (880, 868, 867, 879), (879, 867, 866, 878), (878, 866, 865, 877), (576, 687, 873, 872), (872, 873, 874, 871), (871, 874, 875, 870), (870, 875, 876, 869), (661, 563, 840, 868), (868, 840, 839, 867), (867, 839, 838, 866), (866, 838, 837, 865), (529, 532, 861, 809), (809, 861, 862, 810), (810, 862, 863, 811), (811, 863, 864, 812), (656, 660, 857, 856), (856, 857, 858, 855), (855, 858, 859, 854), (854, 859, 860, 853), (573, 671, 849, 825), (825, 849, 850, 826), (826, 850, 851, 827), (827, 851, 852, 828), (528, 527, 832, 848), (848, 832, 831, 847), (847, 831, 830, 846), (846, 830, 829, 845), (563, 674, 841, 840), (840, 841, 842, 839), (839, 842, 843, 838), (838, 843, 844, 837), (527, 526, 833, 832), (832, 833, 834, 831), (831, 834, 835, 830), (830, 835, 836, 829), (684, 573, 825, 824), (824, 825, 826, 823), (823, 826, 827, 822), (822, 827, 828, 821), (560, 654, 817, 816), (816, 817, 818, 815), (815, 818, 819, 814), (814, 819, 820, 813), (533, 529, 809, 808), (808, 809, 810, 807), (807, 810, 811, 806), (806, 811, 812, 805), (709, 701, 895, 887), (704, 706, 890, 892), (694, 693, 903, 902), (693, 692, 904, 903), (697, 695, 901, 899), (699, 709, 887, 897), (708, 698, 898, 888), (696, 694, 902, 900), (700, 708, 888, 896), (711, 697, 899, 885), (706, 705, 891, 890), (705, 707, 889, 891), (703, 704, 892, 893), (707, 699, 897, 889), (695, 696, 900, 901), (698, 702, 894, 898), (692, 710, 886, 904), (710, 700, 896, 886), (701, 711, 885, 895), (702, 703, 893, 894), (925, 926, 916, 906), (934, 991, 1036, 1040), (929, 930, 917, 909), (931, 932, 919, 905), (991, 992, 1033, 1036), (932, 990, 988, 919), (935, 936, 915, 907), (937, 938, 911, 910), (939, 940, 914, 918), (940, 941, 913, 914), (923, 922, 1034, 1037), (930, 935, 907, 917), (989, 942, 924, 986), (936, 931, 905, 915), (942, 925, 906, 924), (943, 937, 910, 912), (938, 929, 909, 911), (944, 939, 918, 908), (926, 944, 908, 916), (941, 943, 912, 913), (977, 1010, 1027, 1029), (1010, 1012, 1025, 1027), (1009, 1011, 1028, 1026), (1006, 1000, 999, 1005), (1003, 967, 1021, 1019), (1004, 966, 1024, 1020), (1001, 1002, 993, 994), (982, 980, 1018, 1017), (980, 998, 1014, 1018), (963, 952, 943, 941), (954, 953, 944, 926), (953, 951, 939, 944), (961, 947, 929, 938), (952, 950, 937, 943), (964, 945, 925, 942), (960, 948, 931, 936), (958, 964, 942, 989), (956, 949, 935, 930), (959, 946, 927, 990), (962, 963, 941, 940), (951, 962, 940, 939), (950, 961, 938, 937), (949, 960, 936, 935), (957, 959, 990, 932), (955, 958, 989, 928), (948, 957, 932, 931), (947, 956, 930, 929), (946, 955, 928, 927), (945, 954, 926, 925), (886, 896, 954, 945), (900, 902, 955, 946), (889, 897, 956, 947), (885, 899, 957, 948), (902, 903, 958, 955), (899, 901, 959, 957), (887, 895, 960, 949), (890, 891, 961, 950), (898, 894, 962, 951), (894, 893, 963, 962), (901, 900, 946, 959), (897, 887, 949, 956), (903, 904, 964, 958), (895, 885, 948, 960), (904, 886, 945, 964), (892, 890, 950, 952), (891, 889, 947, 961), (888, 898, 951, 953), (896, 888, 953, 954), (893, 892, 952, 963), (907, 917, 1005, 999), (906, 924, 993, 1002), (916, 906, 1002, 976), (910, 912, 1008, 1007), (908, 916, 976, 1000), (986, 985, 995, 983), (912, 913, 973, 1008), (985, 987, 997, 995), (924, 986, 983, 993), (917, 909, 969, 1005), (988, 919, 994, 981), (909, 911, 971, 969), (915, 907, 999, 975), (987, 988, 981, 997), (919, 905, 1001, 994), (914, 918, 1006, 974), (911, 910, 1007, 971), (905, 915, 975, 1001), (913, 914, 974, 973), (918, 908, 1000, 1006), (922, 923, 986, 985), (920, 922, 985, 987), (921, 920, 987, 988), (923, 933, 989, 986), (934, 921, 988, 990), (991, 934, 990, 927), (933, 992, 928, 989), (992, 991, 927, 928), (984, 979, 994, 993), (982, 996, 983, 995), (996, 984, 993, 983), (980, 982, 995, 997), (979, 998, 981, 994), (998, 980, 997, 981), (968, 967, 999, 1000), (965, 966, 1002, 1001), (967, 1003, 975, 999), (1003, 965, 1001, 975), (966, 1004, 976, 1002), (1004, 968, 1000, 976), (977, 978, 1006, 1005), (972, 970, 1007, 1008), (1009, 972, 1008, 973), (1010, 977, 1005, 969), (978, 1011, 974, 1006), (1012, 1010, 969, 971), (970, 1012, 971, 1007), (1011, 1009, 973, 974), (1016, 1015, 1013, 1014), (1013, 1017, 1018, 1014), (996, 982, 1017, 1013), (998, 979, 1016, 1014), (984, 996, 1013, 1015), (979, 984, 1015, 1016), (1022, 1020, 1019, 1021), (1020, 1024, 1023, 1019), (967, 968, 1022, 1021), (968, 1004, 1020, 1022), (965, 1003, 1019, 1023), (966, 965, 1023, 1024), (1026, 1025, 1031, 1032), (1026, 1028, 1027, 1025), (1028, 1030, 1029, 1027), (970, 972, 1032, 1031), (1012, 970, 1031, 1025), (1011, 978, 1030, 1028), (972, 1009, 1026, 1032), (978, 977, 1029, 1030), (1036, 1033, 1034, 1035), (1033, 1039, 1037, 1034), (1040, 1036, 1035, 1038), (933, 923, 1037, 1039), (922, 920, 1035, 1034), (992, 933, 1039, 1033), (921, 934, 1040, 1038), (920, 921, 1038, 1035), (788, 777, 1073, 1051), (780, 781, 1075, 1045), (776, 782, 1077, 1053), (778, 779, 1079, 1041), (785, 773, 1081, 1055), (777, 775, 1083, 1073), (784, 785, 1055, 1052), (775, 776, 1053, 1083), (783, 784, 1052, 1048), (787, 788, 1051, 1047), (773, 774, 1087, 1081), (781, 783, 1048, 1075), (786, 787, 1047, 1043), (779, 780, 1045, 1079), (774, 786, 1043, 1087), (782, 778, 1041, 1077), (774, 773, 1057, 1058), (776, 775, 1059, 1060), (775, 777, 1061, 1059), (779, 778, 1062, 1063), (781, 780, 1064, 1065), (778, 782, 1066, 1062), (780, 779, 1063, 1064), (783, 781, 1065, 1067), (784, 783, 1067, 1068), (785, 784, 1068, 1069), (773, 785, 1069, 1057), (782, 776, 1060, 1066), (777, 788, 1070, 1061), (786, 774, 1058, 1071), (787, 786, 1071, 1072), (788, 787, 1072, 1070), (1051, 1073, 1056, 1074), (1045, 1075, 1049, 1076), (1053, 1077, 1042, 1078), (1041, 1079, 1046, 1080), (1055, 1081, 1050, 1082), (1073, 1083, 1054, 1056), (1052, 1055, 1082, 1084), (1083, 1053, 1078, 1054), (1048, 1052, 1084, 1085), (1047, 1051, 1074, 1086), (1081, 1087, 1044, 1050), (1075, 1048, 1085, 1049), (1043, 1047, 1086, 1088), (1079, 1045, 1076, 1046), (1087, 1043, 1088, 1044), (1077, 1041, 1080, 1042)])
me_roundcube_002.update()
me_icosphere = bpy.data.meshes.new('Icosphere')
me_icosphere.from_pydata([(0.0, 0.0, -1.0), (0.7236, -0.5257, -0.4472), (-0.2764, -0.8506, -0.4472), (-0.8944, 0.0, -0.4472), (-0.2764, 0.8506, -0.4472), (0.7236, 0.5257, -0.4472), (0.2764, -0.8506, 0.4472), (-0.7236, -0.5257, 0.4472), (-0.7236, 0.5257, 0.4472), (0.2764, 0.8506, 0.4472), (0.8944, 0.0, 0.4472), (0.0, 0.0, 1.0), (-0.1625, -0.5, -0.8507), (0.4253, -0.309, -0.8507), (0.2629, -0.809, -0.5257), (0.8506, 0.0, -0.5257), (0.4253, 0.309, -0.8507), (-0.5257, 0.0, -0.8507), (-0.6882, -0.5, -0.5257), (-0.1625, 0.5, -0.8507), (-0.6882, 0.5, -0.5257), (0.2629, 0.809, -0.5257), (0.9511, -0.309, 0.0), (0.9511, 0.309, 0.0), (0.0, -1.0, 0.0), (0.5878, -0.809, 0.0), (-0.9511, -0.309, 0.0), (-0.5878, -0.809, 0.0), (-0.5878, 0.809, 0.0), (-0.9511, 0.309, 0.0), (0.5878, 0.809, 0.0), (0.0, 1.0, 0.0), (0.6882, -0.5, 0.5257), (-0.2629, -0.809, 0.5257), (-0.8506, 0.0, 0.5257), (-0.2629, 0.809, 0.5257), (0.6882, 0.5, 0.5257), (0.1625, -0.5, 0.8507), (0.5257, 0.0, 0.8507), (-0.4253, -0.309, 0.8507), (-0.4253, 0.309, 0.8507), (0.1625, 0.5, 0.8507)], [], [(0, 13, 12), (1, 13, 15), (0, 12, 17), (0, 17, 19), (0, 19, 16), (1, 15, 22), (2, 14, 24), (3, 18, 26), (4, 20, 28), (5, 21, 30), (1, 22, 25), (2, 24, 27), (3, 26, 29), (4, 28, 31), (5, 30, 23), (6, 32, 37), (7, 33, 39), (8, 34, 40), (9, 35, 41), (10, 36, 38), (38, 41, 11), (38, 36, 41), (36, 9, 41), (41, 40, 11), (41, 35, 40), (35, 8, 40), (40, 39, 11), (40, 34, 39), (34, 7, 39), (39, 37, 11), (39, 33, 37), (33, 6, 37), (37, 38, 11), (37, 32, 38), (32, 10, 38), (23, 36, 10), (23, 30, 36), (30, 9, 36), (31, 35, 9), (31, 28, 35), (28, 8, 35), (29, 34, 8), (29, 26, 34), (26, 7, 34), (27, 33, 7), (27, 24, 33), (24, 6, 33), (25, 32, 6), (25, 22, 32), (22, 10, 32), (30, 31, 9), (30, 21, 31), (21, 4, 31), (28, 29, 8), (28, 20, 29), (20, 3, 29), (26, 27, 7), (26, 18, 27), (18, 2, 27), (24, 25, 6), (24, 14, 25), (14, 1, 25), (22, 23, 10), (22, 15, 23), (15, 5, 23), (16, 21, 5), (16, 19, 21), (19, 4, 21), (19, 20, 4), (19, 17, 20), (17, 3, 20), (17, 18, 3), (17, 12, 18), (12, 2, 18), (15, 16, 5), (15, 13, 16), (13, 0, 16), (12, 14, 2), (12, 13, 14), (13, 1, 14)])
_uv = me_icosphere.uv_layers.new(name='UVMap')
_uv.uv.foreach_set('vector', [0.1818, 0.0, 0.2273, 0.07873, 0.1364, 0.07873, 0.2727, 0.1575, 0.3182, 0.07873, 0.3636, 0.1575, 0.9091, 0.0, 0.9545, 0.07873, 0.8636, 0.07873, 0.7273, 0.0, 0.7727, 0.07873, 0.6818, 0.07873, 0.5455, 0.0, 0.5909, 0.07873, 0.5, 0.07873, 0.2727, 0.1575, 0.3636, 0.1575, 0.3182, 0.2362, 0.09091, 0.1575, 0.1818, 0.1575, 0.1364, 0.2362, 0.8182, 0.1575, 0.9091, 0.1575, 0.8636, 0.2362, 0.6364, 0.1575, 0.7273, 0.1575, 0.6818, 0.2362, 0.4545, 0.1575, 0.5455, 0.1575, 0.5, 0.2362, 0.2727, 0.1575, 0.3182, 0.2362, 0.2273, 0.2362, 0.09091, 0.1575, 0.1364, 0.2362, 0.04546, 0.2362, 0.8182, 0.1575, 0.8636, 0.2362, 0.7727, 0.2362, 0.6364, 0.1575, 0.6818, 0.2362, 0.5909, 0.2362, 0.4545, 0.1575, 0.5, 0.2362, 0.4091, 0.2362, 0.1818, 0.3149, 0.2727, 0.3149, 0.2273, 0.3937, 0.0, 0.3149, 0.09091, 0.3149, 0.04546, 0.3937, 0.7273, 0.3149, 0.8182, 0.3149, 0.7727, 0.3937, 0.5455, 0.3149, 0.6364, 0.3149, 0.5909, 0.3937, 0.3636, 0.3149, 0.4545, 0.3149, 0.4091, 0.3937, 0.4091, 0.3937, 0.5, 0.3937, 0.4545, 0.4724, 0.4091, 0.3937, 0.4545, 0.3149, 0.5, 0.3937, 0.4545, 0.3149, 0.5455, 0.3149, 0.5, 0.3937, 0.5909, 0.3937, 0.6818, 0.3937, 0.6364, 0.4724, 0.5909, 0.3937, 0.6364, 0.3149, 0.6818, 0.3937, 0.6364, 0.3149, 0.7273, 0.3149, 0.6818, 0.3937, 0.7727, 0.3937, 0.8636, 0.3937, 0.8182, 0.4724, 0.7727, 0.3937, 0.8182, 0.3149, 0.8636, 0.3937, 0.8182, 0.3149, 0.9091, 0.3149, 0.8636, 0.3937, 0.04546, 0.3937, 0.1364, 0.3937, 0.09091, 0.4724, 0.04546, 0.3937, 0.09091, 0.3149, 0.1364, 0.3937, 0.09091, 0.3149, 0.1818, 0.3149, 0.1364, 0.3937, 0.2273, 0.3937, 0.3182, 0.3937, 0.2727, 0.4724, 0.2273, 0.3937, 0.2727, 0.3149, 0.3182, 0.3937, 0.2727, 0.3149, 0.3636, 0.3149, 0.3182, 0.3937, 0.4091, 0.2362, 0.4545, 0.3149, 0.3636, 0.3149, 0.4091, 0.2362, 0.5, 0.2362, 0.4545, 0.3149, 0.5, 0.2362, 0.5455, 0.3149, 0.4545, 0.3149, 0.5909, 0.2362, 0.6364, 0.3149, 0.5455, 0.3149, 0.5909, 0.2362, 0.6818, 0.2362, 0.6364, 0.3149, 0.6818, 0.2362, 0.7273, 0.3149, 0.6364, 0.3149, 0.7727, 0.2362, 0.8182, 0.3149, 0.7273, 0.3149, 0.7727, 0.2362, 0.8636, 0.2362, 0.8182, 0.3149, 0.8636, 0.2362, 0.9091, 0.3149, 0.8182, 0.3149, 0.04546, 0.2362, 0.09091, 0.3149, 0.0, 0.3149, 0.04546, 0.2362, 0.1364, 0.2362, 0.09091, 0.3149, 0.1364, 0.2362, 0.1818, 0.3149, 0.09091, 0.3149, 0.2273, 0.2362, 0.2727, 0.3149, 0.1818, 0.3149, 0.2273, 0.2362, 0.3182, 0.2362, 0.2727, 0.3149, 0.3182, 0.2362, 0.3636, 0.3149, 0.2727, 0.3149, 0.5, 0.2362, 0.5909, 0.2362, 0.5455, 0.3149, 0.5, 0.2362, 0.5455, 0.1575, 0.5909, 0.2362, 0.5455, 0.1575, 0.6364, 0.1575, 0.5909, 0.2362, 0.6818, 0.2362, 0.7727, 0.2362, 0.7273, 0.3149, 0.6818, 0.2362, 0.7273, 0.1575, 0.7727, 0.2362, 0.7273, 0.1575, 0.8182, 0.1575, 0.7727, 0.2362, 0.8636, 0.2362, 0.9545, 0.2362, 0.9091, 0.3149, 0.8636, 0.2362, 0.9091, 0.1575, 0.9545, 0.2362, 0.9091, 0.1575, 1.0, 0.1575, 0.9545, 0.2362, 0.1364, 0.2362, 0.2273, 0.2362, 0.1818, 0.3149, 0.1364, 0.2362, 0.1818, 0.1575, 0.2273, 0.2362, 0.1818, 0.1575, 0.2727, 0.1575, 0.2273, 0.2362, 0.3182, 0.2362, 0.4091, 0.2362, 0.3636, 0.3149, 0.3182, 0.2362, 0.3636, 0.1575, 0.4091, 0.2362, 0.3636, 0.1575, 0.4545, 0.1575, 0.4091, 0.2362, 0.5, 0.07873, 0.5455, 0.1575, 0.4545, 0.1575, 0.5, 0.07873, 0.5909, 0.07873, 0.5455, 0.1575, 0.5909, 0.07873, 0.6364, 0.1575, 0.5455, 0.1575, 0.6818, 0.07873, 0.7273, 0.1575, 0.6364, 0.1575, 0.6818, 0.07873, 0.7727, 0.07873, 0.7273, 0.1575, 0.7727, 0.07873, 0.8182, 0.1575, 0.7273, 0.1575, 0.8636, 0.07873, 0.9091, 0.1575, 0.8182, 0.1575, 0.8636, 0.07873, 0.9545, 0.07873, 0.9091, 0.1575, 0.9545, 0.07873, 1.0, 0.1575, 0.9091, 0.1575, 0.3636, 0.1575, 0.4091, 0.07873, 0.4545, 0.1575, 0.3636, 0.1575, 0.3182, 0.07873, 0.4091, 0.07873, 0.3182, 0.07873, 0.3636, 0.0, 0.4091, 0.07873, 0.1364, 0.07873, 0.1818, 0.1575, 0.09091, 0.1575, 0.1364, 0.07873, 0.2273, 0.07873, 0.1818, 0.1575, 0.2273, 0.07873, 0.2727, 0.1575, 0.1818, 0.1575])
me_icosphere.update()

# ---- objects
ob_frontal = bpy.data.objects.new('Frontal', None)
ob_lateral = bpy.data.objects.new('Lateral', None)
ob_roundcube_002 = bpy.data.objects.new('Roundcube.002', me_roundcube_002)
ob_ojo = bpy.data.objects.new('Ojo', me_icosphere)

# ---- transforms, parenting, visibility, modifiers, constraints
ob_frontal.location = (0.1349, -1.316, 2.58)
ob_frontal.rotation_euler = (1.571, -0.0, -0.0)
ob_frontal.empty_display_type = 'IMAGE'
ob_frontal.empty_display_size = 5.0
ob_frontal.empty_image_depth = 'BACK'
ob_frontal.use_empty_image_alpha = True
ob_frontal.empty_image_side = 'FRONT'
ob_frontal.color = (1.0, 1.0, 1.0, 0.3937)
ob_frontal.hide_select = True
ob_lateral.location = (0.0, 0.1565, 2.649)
ob_lateral.rotation_euler = (1.571, -0.0, 1.571)
ob_lateral.empty_display_type = 'IMAGE'
ob_lateral.empty_display_size = 5.0
ob_lateral.empty_image_depth = 'BACK'
ob_lateral.empty_image_side = 'FRONT'
ob_lateral.hide_select = True
ob_roundcube_002.location = (0.0, 0.0, 4.23)
ob_roundcube_002.scale = (0.5272, 0.5272, 0.5272)
ob_roundcube_002.show_wire = True
_m = ob_roundcube_002.modifiers.new('Mirror', 'MIRROR')
_m.use_clip = True
_m = ob_roundcube_002.modifiers.new('Subdivision', 'SUBSURF')
_m.levels = 3
ob_ojo.location = (0.2903, -0.1885, 4.527)
ob_ojo.rotation_euler = (0.0, -0.0, -0.3811)
ob_ojo.scale = (0.02258, 0.06043, 0.07905)
_m = ob_ojo.modifiers.new('Subdivision', 'SUBSURF')

# ---- collection membership
col_collection.objects.link(ob_frontal)
col_collection.objects.link(ob_lateral)
col_collection.objects.link(ob_roundcube_002)
col_collection.objects.link(ob_ojo)

# ---- scene / render settings (as saved in the file)
scene.frame_start = 1; scene.frame_end = 250; scene.frame_set(117)
scene.render.engine = 'BLENDER_EEVEE_NEXT'
bpy.context.view_layer.update()

# ---- added for rendering (the .blend has no active camera and no usable light): camera, sun
cam_auto = bpy.data.cameras.new('AutoCamera')
cam_auto.lens = 50.0
cam_auto.sensor_width = 36.0
cam_auto.clip_end = 1000.0
ob_auto_camera = bpy.data.objects.new('AutoCamera', cam_auto)
scene.collection.objects.link(ob_auto_camera)
ob_auto_camera.location = (6.29096, -7.68506, 7.63396)
ob_auto_camera.rotation_euler = (1.09748, -7.21219e-08, 0.694738)
scene.camera = ob_auto_camera
light_auto_sun = bpy.data.lights.new('AutoSun', 'SUN')
light_auto_sun.energy = 3.0
light_auto_sun.angle = 0.0523599
ob_auto_sun = bpy.data.objects.new('AutoSun', light_auto_sun)
scene.collection.objects.link(ob_auto_sun)
ob_auto_sun.rotation_euler = (0.872665, 0.174533, 0.523599)
bpy.context.view_layer.update()
